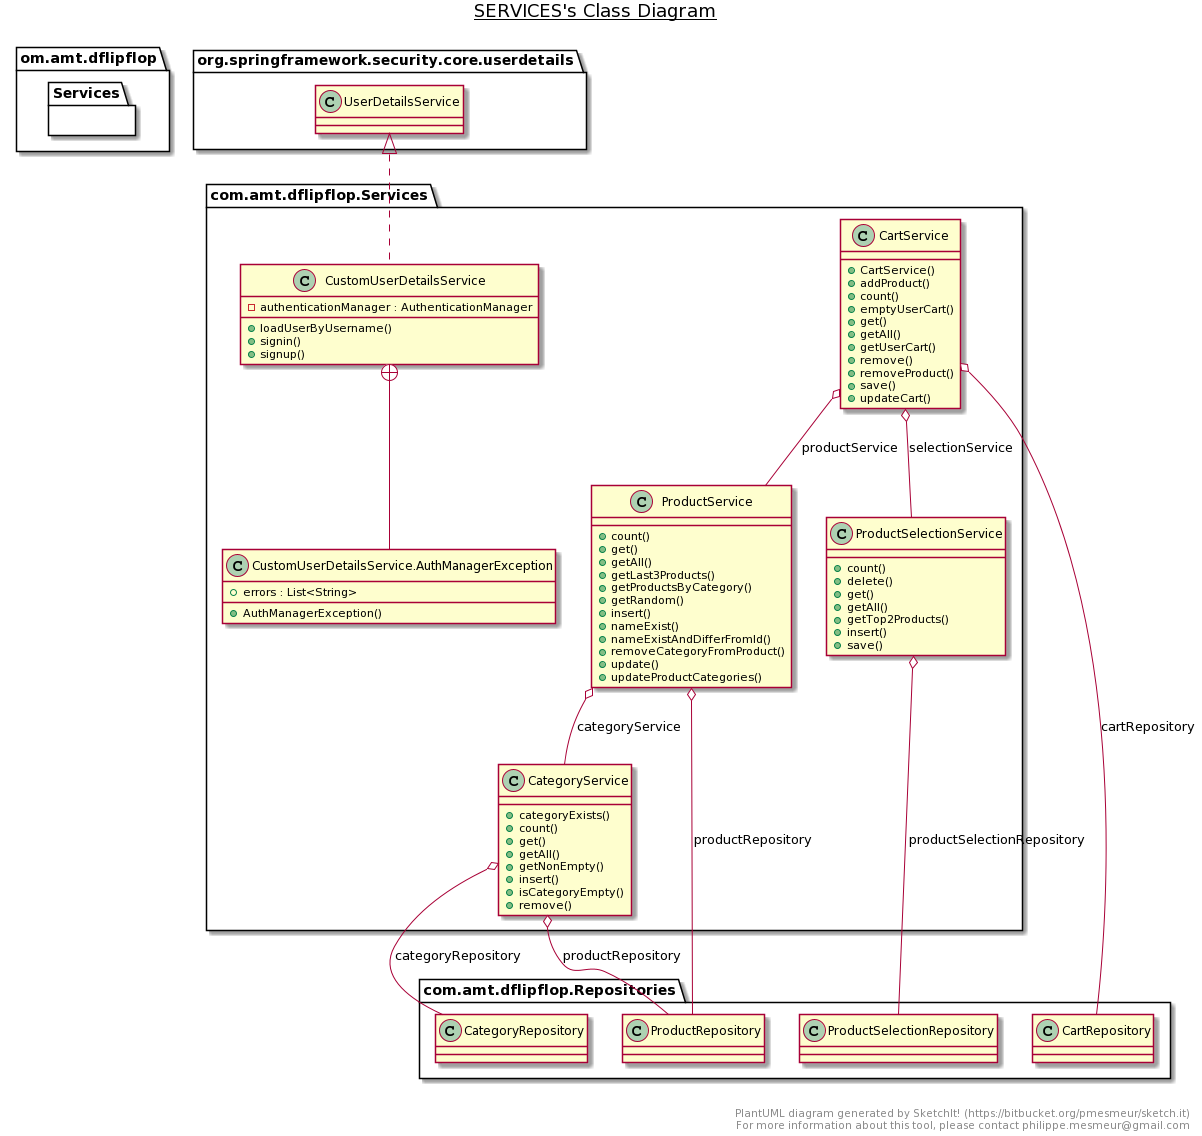

The diagram above was rendered by PlantUML. Its source (embedded in the PNG):
@startuml
title __SERVICES's Class Diagram__\n


    namespace om.amt.dflipflop {
      namespace Services {
        class com.amt.dflipflop.Services.CartService {
            + CartService()
            + addProduct()
            + count()
            + emptyUserCart()
            + get()
            + getAll()
            + getUserCart()
            + remove()
            + removeProduct()
            + save()
            + updateCart()
        }
      }
    }
  
  

    namespace om.amt.dflipflop {
      namespace Services {
        class com.amt.dflipflop.Services.CategoryService {
            + categoryExists()
            + count()
            + get()
            + getAll()
            + getNonEmpty()
            + insert()
            + isCategoryEmpty()
            + remove()
        }
      }
    }
  
  


    namespace om.amt.dflipflop {
      namespace Services {
        class com.amt.dflipflop.Services.CustomUserDetailsService {
            - authenticationManager : AuthenticationManager
            + loadUserByUsername()
            + signin()
            + signup()
        }
      }
    }
  
  

    namespace om.amt.dflipflop {
      namespace Services {
        class com.amt.dflipflop.Services.CustomUserDetailsService.AuthManagerException {
            + errors : List<String>
            + AuthManagerException()
        }
      }
    }
  
  


    namespace om.amt.dflipflop {
      namespace Services {
        class com.amt.dflipflop.Services.ProductSelectionService {
            + count()
            + delete()
            + get()
            + getAll()
            + getTop2Products()
            + insert()
            + save()
        }
      }
    }
  
  


    namespace om.amt.dflipflop {
      namespace Services {
        class com.amt.dflipflop.Services.ProductService {
            + count()
            + get()
            + getAll()
            + getLast3Products()
            + getProductsByCategory()
            + getRandom()
            + insert()
            + nameExist()
            + nameExistAndDifferFromId()
            + removeCategoryFromProduct()
            + update()
            + updateProductCategories()
        }
      }
    }
  
  

  com.amt.dflipflop.Services.CartService o-- com.amt.dflipflop.Repositories.CartRepository : cartRepository
  com.amt.dflipflop.Services.CartService o-- com.amt.dflipflop.Services.ProductService : productService
  com.amt.dflipflop.Services.CartService o-- com.amt.dflipflop.Services.ProductSelectionService : selectionService
  com.amt.dflipflop.Services.CategoryService o-- com.amt.dflipflop.Repositories.CategoryRepository : categoryRepository
  com.amt.dflipflop.Services.CategoryService o-- com.amt.dflipflop.Repositories.ProductRepository : productRepository
  com.amt.dflipflop.Services.CustomUserDetailsService .up.|> org.springframework.security.core.userdetails.UserDetailsService
  com.amt.dflipflop.Services.CustomUserDetailsService +-down- com.amt.dflipflop.Services.CustomUserDetailsService.AuthManagerException
  com.amt.dflipflop.Services.ProductSelectionService o-- com.amt.dflipflop.Repositories.ProductSelectionRepository : productSelectionRepository
  com.amt.dflipflop.Services.ProductService o-- com.amt.dflipflop.Services.CategoryService : categoryService
  com.amt.dflipflop.Services.ProductService o-- com.amt.dflipflop.Repositories.ProductRepository : productRepository


right footer


PlantUML diagram generated by SketchIt! (https://bitbucket.org/pmesmeur/sketch.it)
For more information about this tool, please contact philippe.mesmeur@gmail.com
endfooter
@enduml